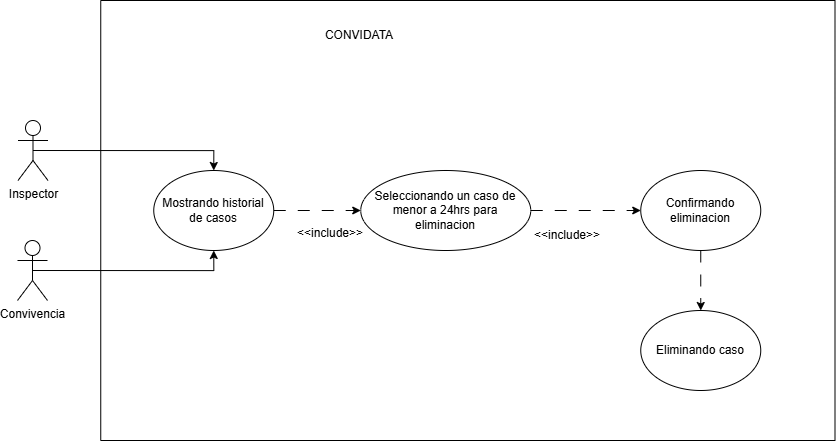

The diagram above was exported from draw.io. Its source (the exported page's mxGraphModel, read from the mxfile embedded in the PNG):
<mxGraphModel dx="2289" dy="1171" grid="1" gridSize="10" guides="1" tooltips="1" connect="1" arrows="1" fold="1" page="1" pageScale="1" pageWidth="827" pageHeight="1169" math="0" shadow="0">
  <root>
    <mxCell id="0" />
    <mxCell id="1" parent="0" />
    <mxCell id="B6e1CzRLnqZTvHK5nmHn-1" parent="1" style="swimlane;startSize=0;labelBackgroundColor=none;rounded=1;" value="&#10;" vertex="1">
      <mxGeometry height="440" width="734.25" x="333.25" y="280" as="geometry" />
    </mxCell>
    <mxCell id="B6e1CzRLnqZTvHK5nmHn-2" edge="1" parent="B6e1CzRLnqZTvHK5nmHn-1" source="B6e1CzRLnqZTvHK5nmHn-3" style="edgeStyle=orthogonalEdgeStyle;rounded=1;orthogonalLoop=1;jettySize=auto;html=1;exitX=1;exitY=0.5;exitDx=0;exitDy=0;entryX=0;entryY=0.5;entryDx=0;entryDy=0;dashed=1;dashPattern=12 12;labelBackgroundColor=none;fontColor=default;" target="B6e1CzRLnqZTvHK5nmHn-6">
      <mxGeometry relative="1" as="geometry">
        <mxPoint x="330" y="209.99999999999636" as="targetPoint" />
      </mxGeometry>
    </mxCell>
    <mxCell id="B6e1CzRLnqZTvHK5nmHn-3" parent="B6e1CzRLnqZTvHK5nmHn-1" style="ellipse;whiteSpace=wrap;html=1;labelBackgroundColor=none;rounded=1;" value="Mostrando historial de casos" vertex="1">
      <mxGeometry height="80" width="120" x="53" y="170" as="geometry" />
    </mxCell>
    <mxCell id="B6e1CzRLnqZTvHK5nmHn-4" parent="B6e1CzRLnqZTvHK5nmHn-1" style="text;html=1;whiteSpace=wrap;strokeColor=none;fillColor=none;align=center;verticalAlign=middle;rounded=1;labelBackgroundColor=none;" value="CONVIDATA" vertex="1">
      <mxGeometry height="30" width="60" x="228.5" y="20" as="geometry" />
    </mxCell>
    <mxCell id="B6e1CzRLnqZTvHK5nmHn-5" edge="1" parent="B6e1CzRLnqZTvHK5nmHn-1" source="B6e1CzRLnqZTvHK5nmHn-6" style="edgeStyle=orthogonalEdgeStyle;rounded=0;orthogonalLoop=1;jettySize=auto;html=1;exitX=1;exitY=0.5;exitDx=0;exitDy=0;entryX=0;entryY=0.5;entryDx=0;entryDy=0;dashed=1;dashPattern=12 12;" target="B6e1CzRLnqZTvHK5nmHn-9">
      <mxGeometry relative="1" as="geometry" />
    </mxCell>
    <mxCell id="B6e1CzRLnqZTvHK5nmHn-6" parent="B6e1CzRLnqZTvHK5nmHn-1" style="ellipse;whiteSpace=wrap;html=1;" value="&lt;font face=&quot;Arial, sans-serif&quot;&gt;&lt;span style=&quot;white-space-collapse: preserve;&quot;&gt;Seleccionando un caso de menor a 24hrs para eliminacion&lt;/span&gt;&lt;/font&gt;" vertex="1">
      <mxGeometry height="80" width="170" x="260" y="170" as="geometry" />
    </mxCell>
    <mxCell id="B6e1CzRLnqZTvHK5nmHn-7" parent="B6e1CzRLnqZTvHK5nmHn-1" style="text;html=1;whiteSpace=wrap;strokeColor=none;fillColor=none;align=center;verticalAlign=middle;rounded=1;labelBackgroundColor=none;" value="&amp;lt;&amp;lt;include&amp;gt;&amp;gt;" vertex="1">
      <mxGeometry height="30" width="60" x="200" y="218" as="geometry" />
    </mxCell>
    <mxCell id="B6e1CzRLnqZTvHK5nmHn-8" edge="1" parent="B6e1CzRLnqZTvHK5nmHn-1" source="B6e1CzRLnqZTvHK5nmHn-9" style="edgeStyle=orthogonalEdgeStyle;rounded=0;orthogonalLoop=1;jettySize=auto;html=1;exitX=0.5;exitY=1;exitDx=0;exitDy=0;entryX=0.5;entryY=0;entryDx=0;entryDy=0;dashed=1;dashPattern=12 12;" target="B6e1CzRLnqZTvHK5nmHn-11">
      <mxGeometry relative="1" as="geometry" />
    </mxCell>
    <mxCell id="B6e1CzRLnqZTvHK5nmHn-9" parent="B6e1CzRLnqZTvHK5nmHn-1" style="ellipse;whiteSpace=wrap;html=1;" value="Confirmando eliminacion" vertex="1">
      <mxGeometry height="80" width="120" x="540" y="170" as="geometry" />
    </mxCell>
    <mxCell id="B6e1CzRLnqZTvHK5nmHn-10" parent="B6e1CzRLnqZTvHK5nmHn-1" style="text;html=1;whiteSpace=wrap;strokeColor=none;fillColor=none;align=center;verticalAlign=middle;rounded=1;labelBackgroundColor=none;" value="&amp;lt;&amp;lt;include&amp;gt;&amp;gt;" vertex="1">
      <mxGeometry height="30" width="60" x="437" y="220" as="geometry" />
    </mxCell>
    <mxCell id="B6e1CzRLnqZTvHK5nmHn-11" parent="B6e1CzRLnqZTvHK5nmHn-1" style="ellipse;whiteSpace=wrap;html=1;" value="Eliminando caso" vertex="1">
      <mxGeometry height="80" width="120" x="540" y="310" as="geometry" />
    </mxCell>
    <mxCell id="B6e1CzRLnqZTvHK5nmHn-12" edge="1" parent="1" source="B6e1CzRLnqZTvHK5nmHn-13" style="edgeStyle=orthogonalEdgeStyle;rounded=0;orthogonalLoop=1;jettySize=auto;html=1;entryX=0.5;entryY=0;entryDx=0;entryDy=0;exitX=0.5;exitY=0.5;exitDx=0;exitDy=0;exitPerimeter=0;" target="B6e1CzRLnqZTvHK5nmHn-3">
      <mxGeometry relative="1" as="geometry">
        <mxPoint x="265.5" y="390" as="sourcePoint" />
      </mxGeometry>
    </mxCell>
    <mxCell id="B6e1CzRLnqZTvHK5nmHn-13" parent="1" style="shape=umlActor;verticalLabelPosition=bottom;verticalAlign=top;html=1;outlineConnect=0;labelBackgroundColor=none;rounded=1;" value="Inspector" vertex="1">
      <mxGeometry height="60" width="30" x="250.5" y="400" as="geometry" />
    </mxCell>
    <mxCell id="B6e1CzRLnqZTvHK5nmHn-14" edge="1" parent="1" source="B6e1CzRLnqZTvHK5nmHn-15" style="edgeStyle=orthogonalEdgeStyle;rounded=0;orthogonalLoop=1;jettySize=auto;html=1;exitX=0.5;exitY=0.5;exitDx=0;exitDy=0;exitPerimeter=0;entryX=0.5;entryY=1;entryDx=0;entryDy=0;" target="B6e1CzRLnqZTvHK5nmHn-3">
      <mxGeometry relative="1" as="geometry" />
    </mxCell>
    <mxCell id="B6e1CzRLnqZTvHK5nmHn-15" parent="1" style="shape=umlActor;verticalLabelPosition=bottom;verticalAlign=top;html=1;outlineConnect=0;labelBackgroundColor=none;rounded=1;" value="Convivencia" vertex="1">
      <mxGeometry height="60" width="30" x="250" y="520" as="geometry" />
    </mxCell>
  </root>
</mxGraphModel>